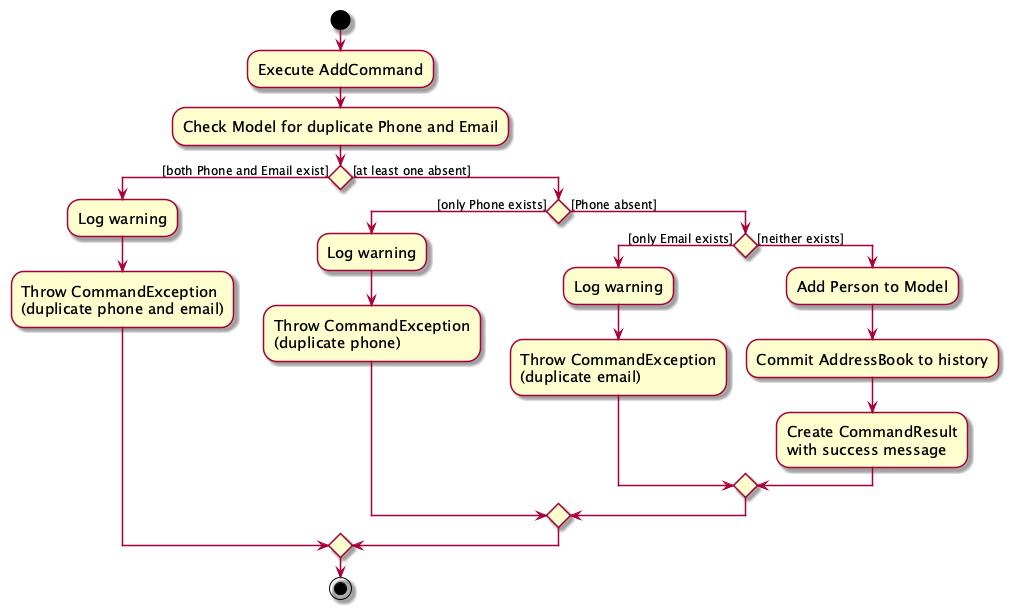

The diagram above was rendered by PlantUML. Its source (embedded in the PNG):
@startuml
skin rose
skinparam ActivityFontSize 15
skinparam ArrowFontSize 12

start
:Execute AddCommand;

:Check Model for duplicate Phone and Email;

if () then ([both Phone and Email exist])
    :Log warning;
    :Throw CommandException\n(duplicate phone and email);
else ([at least one absent])
    if () then ([only Phone exists])
        :Log warning;
        :Throw CommandException\n(duplicate phone);
    else ([Phone absent])
        if () then ([only Email exists])
            :Log warning;
            :Throw CommandException\n(duplicate email);
        else ([neither exists])
            :Add Person to Model;
            :Commit AddressBook to history;
            :Create CommandResult\nwith success message;
        endif
    endif
endif

stop
@enduml